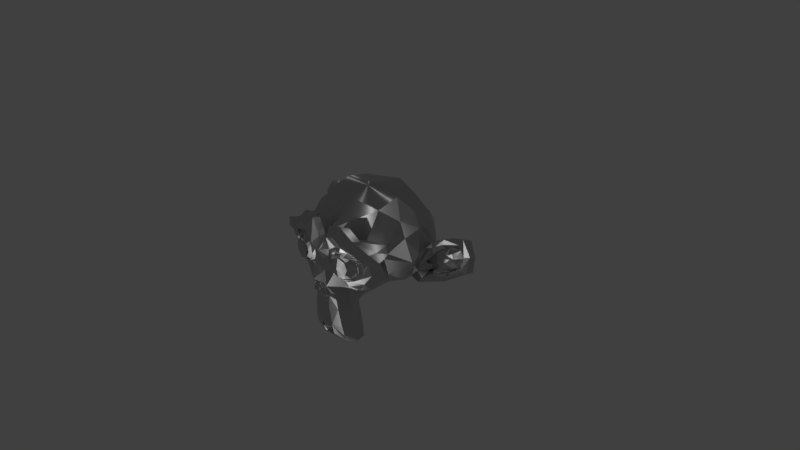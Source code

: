 # Source: Using_nodes.blend  (saved by Blender 2.78.0; exported with 4.5.12 LTS)
import bpy
from mathutils import Matrix  # noqa: F401  (used for matrix-valued properties, if any)

bpy.ops.wm.read_factory_settings(use_empty=True)
scene = bpy.context.scene
scene.name = 'Scene'

# ---- collections
col_collection_1 = bpy.data.collections.new('Collection 1'); scene.collection.children.link(col_collection_1)

# ---- materials (node trees are filled in below, after node groups)
mat_material_001 = bpy.data.materials.new('Material.001')
mat_material_001.alpha_threshold = 0.0
mat_material_001.roughness = 0.5

# ---- material node trees
mat_material_001.use_nodes = True; mat_material_001.node_tree.nodes.clear()
_N = mat_material_001.node_tree.nodes; _L = mat_material_001.node_tree.links
n0 = _N.new('ShaderNodeOutputMaterial'); n0.name = 'Material Output'; n0.location = (620, 330)
n1 = _N.new('ShaderNodeBsdfAnisotropic'); n1.name = 'Anisotropic BSDF'; n1.location = (237, 353)
n1.distribution = 'GGX'
n1.inputs[1].default_value = 0.4472
n1.inputs[2].default_value = 0.7
_L.new(n1.outputs[0], n0.inputs[0])
n0.is_active_output = True

# ---- world
world_world = bpy.data.worlds.new('World'); scene.world = world_world
world_world.color = (0.05088, 0.05088, 0.05088)
world_world.use_sun_shadow = False
world_world.sun_shadow_jitter_overblur = 0.0
world_world.cycles.sampling_method = 'MANUAL'

# ---- cameras
cam_camera = bpy.data.cameras.new('Camera')
cam_camera.clip_end = 100.0
cam_camera.lens = 35.0
cam_camera.sensor_width = 32.0
cam_camera.sensor_height = 18.0
cam_camera.ortho_scale = 7.314
cam_camera.dof.focus_distance = 0.0

# ---- lights
light_point = bpy.data.lights.new('Point', 'POINT')
light_point.transmission_factor = 0.0
light_point.energy = 100.0
light_point.shadow_buffer_clip_start = 0.5
light_point.shadow_soft_size = 0.1
light_point.shadow_maximum_resolution = 0.006
light_point.use_absolute_resolution = True
light_lamp = bpy.data.lights.new('Lamp', 'POINT')
light_lamp.transmission_factor = 0.0
light_lamp.cutoff_distance = 30.0
light_lamp.energy = 100.0
light_lamp.shadow_buffer_clip_start = 1.001
light_lamp.shadow_soft_size = 0.1
light_lamp.shadow_maximum_resolution = 0.006
light_lamp.use_absolute_resolution = True

# ---- meshes
me_suzanne = bpy.data.meshes.new('Suzanne')
me_suzanne.from_pydata([(0.4375, -0.7656, 0.1641), (-0.4375, -0.7656, 0.1641), (0.5, -0.6875, 0.09375), (-0.5, -0.6875, 0.09375), (0.5469, -0.5781, 0.05469), (-0.5469, -0.5781, 0.05469), (0.3516, -0.6172, -0.02344), (-0.3516, -0.6172, -0.02344), (0.3516, -0.7188, 0.03125), (-0.3516, -0.7188, 0.03125), (0.3516, -0.7812, 0.1328), (-0.3516, -0.7812, 0.1328), (0.2734, -0.7969, 0.1641), (-0.2734, -0.7969, 0.1641), (0.2031, -0.7422, 0.09375), (-0.2031, -0.7422, 0.09375), (0.1562, -0.6484, 0.05469), (-0.1562, -0.6484, 0.05469), (0.07812, -0.6562, 0.2422), (-0.07812, -0.6562, 0.2422), (0.1406, -0.7422, 0.2422), (-0.1406, -0.7422, 0.2422), (0.2422, -0.7969, 0.2422), (-0.2422, -0.7969, 0.2422), (0.2734, -0.7969, 0.3281), (-0.2734, -0.7969, 0.3281), (0.2031, -0.7422, 0.3906), (-0.2031, -0.7422, 0.3906), (0.1562, -0.6484, 0.4375), (-0.1562, -0.6484, 0.4375), (0.3516, -0.6172, 0.5156), (-0.3516, -0.6172, 0.5156), (0.3516, -0.7188, 0.4531), (-0.3516, -0.7188, 0.4531), (0.3516, -0.7812, 0.3594), (-0.3516, -0.7812, 0.3594), (0.4375, -0.7656, 0.3281), (-0.4375, -0.7656, 0.3281), (0.5, -0.6875, 0.3906), (-0.5, -0.6875, 0.3906), (0.5469, -0.5781, 0.4375), (-0.5469, -0.5781, 0.4375), (0.625, -0.5625, 0.2422), (-0.625, -0.5625, 0.2422), (0.5625, -0.6719, 0.2422), (-0.5625, -0.6719, 0.2422), (0.4688, -0.7578, 0.2422), (-0.4688, -0.7578, 0.2422), (0.4766, -0.7734, 0.2422), (-0.4766, -0.7734, 0.2422), (0.4453, -0.7812, 0.3359), (-0.4453, -0.7812, 0.3359), (0.3516, -0.8047, 0.375), (-0.3516, -0.8047, 0.375), (0.2656, -0.8203, 0.3359), (-0.2656, -0.8203, 0.3359), (0.2266, -0.8203, 0.2422), (-0.2266, -0.8203, 0.2422), (0.2656, -0.8203, 0.1562), (-0.2656, -0.8203, 0.1562), (0.3516, -0.8281, 0.2422), (-0.3516, -0.8281, 0.2422), (0.3516, -0.8047, 0.1172), (-0.3516, -0.8047, 0.1172), (0.4453, -0.7812, 0.1562), (-0.4453, -0.7812, 0.1562), (0.0, -0.7422, 0.4297), (0.0, -0.8203, 0.3516), (0.0, -0.7344, -0.6797), (0.0, -0.7812, -0.3203), (0.0, -0.7969, -0.1875), (0.0, -0.7188, -0.7734), (0.0, -0.6016, 0.4062), (0.0, -0.5703, 0.5703), (0.0, 0.5469, 0.8984), (0.0, 0.8516, 0.5625), (0.0, 0.8281, 0.07031), (0.0, 0.3516, -0.3828), (0.2031, -0.5625, -0.1875), (-0.2031, -0.5625, -0.1875), (0.3125, -0.5703, -0.4375), (-0.3125, -0.5703, -0.4375), (0.3516, -0.5703, -0.6953), (-0.3516, -0.5703, -0.6953), (0.3672, -0.5312, -0.8906), (-0.3672, -0.5312, -0.8906), (0.3281, -0.5234, -0.9453), (-0.3281, -0.5234, -0.9453), (0.1797, -0.5547, -0.9688), (-0.1797, -0.5547, -0.9688), (0.0, -0.5781, -0.9844), (0.4375, -0.5312, -0.1406), (-0.4375, -0.5312, -0.1406), (0.6328, -0.5391, -0.03906), (-0.6328, -0.5391, -0.03906), (0.8281, -0.4453, 0.1484), (-0.8281, -0.4453, 0.1484), (0.8594, -0.5938, 0.4297), (-0.8594, -0.5938, 0.4297), (0.7109, -0.625, 0.4844), (-0.7109, -0.625, 0.4844), (0.4922, -0.6875, 0.6016), (-0.4922, -0.6875, 0.6016), (0.3203, -0.7344, 0.7578), (-0.3203, -0.7344, 0.7578), (0.1562, -0.7578, 0.7188), (-0.1562, -0.7578, 0.7188), (0.0625, -0.75, 0.4922), (-0.0625, -0.75, 0.4922), (0.1641, -0.7734, 0.4141), (-0.1641, -0.7734, 0.4141), (0.125, -0.7656, 0.3047), (-0.125, -0.7656, 0.3047), (0.2031, -0.7422, 0.09375), (-0.2031, -0.7422, 0.09375), (0.375, -0.7031, 0.01562), (-0.375, -0.7031, 0.01562), (0.4922, -0.6719, 0.0625), (-0.4922, -0.6719, 0.0625), (0.625, -0.6484, 0.1875), (-0.625, -0.6484, 0.1875), (0.6406, -0.6484, 0.2969), (-0.6406, -0.6484, 0.2969), (0.6016, -0.6641, 0.375), (-0.6016, -0.6641, 0.375), (0.4297, -0.7188, 0.4375), (-0.4297, -0.7188, 0.4375), (0.25, -0.7578, 0.4688), (-0.25, -0.7578, 0.4688), (0.0, -0.7344, -0.7656), (0.1094, -0.7344, -0.7188), (-0.1094, -0.7344, -0.7188), (0.1172, -0.7109, -0.8359), (-0.1172, -0.7109, -0.8359), (0.0625, -0.6953, -0.8828), (-0.0625, -0.6953, -0.8828), (0.0, -0.6875, -0.8906), (0.0, -0.75, -0.1953), (0.0, -0.7422, -0.1406), (0.1016, -0.7422, -0.1484), (-0.1016, -0.7422, -0.1484), (0.125, -0.75, -0.2266), (-0.125, -0.75, -0.2266), (0.08594, -0.7422, -0.2891), (-0.08594, -0.7422, -0.2891), (0.3984, -0.6719, -0.04688), (-0.3984, -0.6719, -0.04688), (0.6172, -0.625, 0.05469), (-0.6172, -0.625, 0.05469), (0.7266, -0.6016, 0.2031), (-0.7266, -0.6016, 0.2031), (0.7422, -0.6562, 0.375), (-0.7422, -0.6562, 0.375), (0.6875, -0.7266, 0.4141), (-0.6875, -0.7266, 0.4141), (0.4375, -0.7969, 0.5469), (-0.4375, -0.7969, 0.5469), (0.3125, -0.8359, 0.6406), (-0.3125, -0.8359, 0.6406), (0.2031, -0.8516, 0.6172), (-0.2031, -0.8516, 0.6172), (0.1016, -0.8438, 0.4297), (-0.1016, -0.8438, 0.4297), (0.125, -0.8125, -0.1016), (-0.125, -0.8125, -0.1016), (0.2109, -0.7109, -0.4453), (-0.2109, -0.7109, -0.4453), (0.25, -0.6875, -0.7031), (-0.25, -0.6875, -0.7031), (0.2656, -0.6641, -0.8203), (-0.2656, -0.6641, -0.8203), (0.2344, -0.6328, -0.9141), (-0.2344, -0.6328, -0.9141), (0.1641, -0.6328, -0.9297), (-0.1641, -0.6328, -0.9297), (0.0, -0.6406, -0.9453), (0.0, -0.7266, 0.04688), (0.0, -0.7656, 0.2109), (0.3281, -0.7422, 0.4766), (-0.3281, -0.7422, 0.4766), (0.1641, -0.75, 0.1406), (-0.1641, -0.75, 0.1406), (0.1328, -0.7578, 0.2109), (-0.1328, -0.7578, 0.2109), (0.1172, -0.7344, -0.6875), (-0.1172, -0.7344, -0.6875), (0.07812, -0.75, -0.4453), (-0.07812, -0.75, -0.4453), (0.0, -0.75, -0.4453), (0.0, -0.7422, -0.3281), (0.09375, -0.7812, -0.2734), (-0.09375, -0.7812, -0.2734), (0.1328, -0.7969, -0.2266), (-0.1328, -0.7969, -0.2266), (0.1094, -0.7812, -0.1328), (-0.1094, -0.7812, -0.1328), (0.03906, -0.7812, -0.125), (-0.03906, -0.7812, -0.125), (0.0, -0.8281, -0.2031), (0.04688, -0.8125, -0.1484), (-0.04688, -0.8125, -0.1484), (0.09375, -0.8125, -0.1562), (-0.09375, -0.8125, -0.1562), (0.1094, -0.8281, -0.2266), (-0.1094, -0.8281, -0.2266), (0.07812, -0.8047, -0.25), (-0.07812, -0.8047, -0.25), (0.0, -0.8047, -0.2891), (0.2578, -0.5547, -0.3125), (-0.2578, -0.5547, -0.3125), (0.1641, -0.7109, -0.2422), (-0.1641, -0.7109, -0.2422), (0.1797, -0.7109, -0.3125), (-0.1797, -0.7109, -0.3125), (0.2344, -0.5547, -0.25), (-0.2344, -0.5547, -0.25), (0.0, -0.6875, -0.875), (0.04688, -0.6875, -0.8672), (-0.04688, -0.6875, -0.8672), (0.09375, -0.7109, -0.8203), (-0.09375, -0.7109, -0.8203), (0.09375, -0.7266, -0.7422), (-0.09375, -0.7266, -0.7422), (0.0, -0.6562, -0.7812), (0.09375, -0.6641, -0.75), (-0.09375, -0.6641, -0.75), (0.09375, -0.6406, -0.8125), (-0.09375, -0.6406, -0.8125), (0.04688, -0.6328, -0.8516), (-0.04688, -0.6328, -0.8516), (0.0, -0.6328, -0.8594), (0.1719, -0.7812, 0.2188), (-0.1719, -0.7812, 0.2188), (0.1875, -0.7734, 0.1562), (-0.1875, -0.7734, 0.1562), (0.3359, -0.7578, 0.4297), (-0.3359, -0.7578, 0.4297), (0.2734, -0.7734, 0.4219), (-0.2734, -0.7734, 0.4219), (0.4219, -0.7734, 0.3984), (-0.4219, -0.7734, 0.3984), (0.5625, -0.6953, 0.3516), (-0.5625, -0.6953, 0.3516), (0.5859, -0.6875, 0.2891), (-0.5859, -0.6875, 0.2891), (0.5781, -0.6797, 0.1953), (-0.5781, -0.6797, 0.1953), (0.4766, -0.7188, 0.1016), (-0.4766, -0.7188, 0.1016), (0.375, -0.7422, 0.0625), (-0.375, -0.7422, 0.0625), (0.2266, -0.7812, 0.1094), (-0.2266, -0.7812, 0.1094), (0.1797, -0.7812, 0.2969), (-0.1797, -0.7812, 0.2969), (0.2109, -0.7812, 0.375), (-0.2109, -0.7812, 0.375), (0.2344, -0.7578, 0.3594), (-0.2344, -0.7578, 0.3594), (0.1953, -0.7578, 0.2969), (-0.1953, -0.7578, 0.2969), (0.2422, -0.7578, 0.125), (-0.2422, -0.7578, 0.125), (0.375, -0.7266, 0.08594), (-0.375, -0.7266, 0.08594), (0.4609, -0.7031, 0.1172), (-0.4609, -0.7031, 0.1172), (0.5469, -0.6719, 0.2109), (-0.5469, -0.6719, 0.2109), (0.5547, -0.6719, 0.2812), (-0.5547, -0.6719, 0.2812), (0.5312, -0.6797, 0.3359), (-0.5312, -0.6797, 0.3359), (0.4141, -0.75, 0.3906), (-0.4141, -0.75, 0.3906), (0.2812, -0.7656, 0.3984), (-0.2812, -0.7656, 0.3984), (0.3359, -0.75, 0.4062), (-0.3359, -0.75, 0.4062), (0.2031, -0.75, 0.1719), (-0.2031, -0.75, 0.1719), (0.1953, -0.75, 0.2266), (-0.1953, -0.75, 0.2266), (0.1094, -0.6094, 0.4609), (-0.1094, -0.6094, 0.4609), (0.1953, -0.6172, 0.6641), (-0.1953, -0.6172, 0.6641), (0.3359, -0.5938, 0.6875), (-0.3359, -0.5938, 0.6875), (0.4844, -0.5547, 0.5547), (-0.4844, -0.5547, 0.5547), (0.6797, -0.4922, 0.4531), (-0.6797, -0.4922, 0.4531), (0.7969, -0.4609, 0.4062), (-0.7969, -0.4609, 0.4062), (0.7734, -0.375, 0.1641), (-0.7734, -0.375, 0.1641), (0.6016, -0.4141, 0.0), (-0.6016, -0.4141, 0.0), (0.4375, -0.4688, -0.09375), (-0.4375, -0.4688, -0.09375), (0.0, -0.2891, 0.8984), (0.0, 0.07812, 0.9844), (0.0, 0.6719, -0.1953), (0.0, -0.1875, -0.4609), (0.0, -0.4609, -0.9766), (0.0, -0.3438, -0.8047), (0.0, -0.3203, -0.5703), (0.0, -0.2812, -0.4844), (0.8516, -0.05469, 0.2344), (-0.8516, -0.05469, 0.2344), (0.8594, 0.04688, 0.3203), (-0.8594, 0.04688, 0.3203), (0.7734, 0.4375, 0.2656), (-0.7734, 0.4375, 0.2656), (0.4609, 0.7031, 0.4375), (-0.4609, 0.7031, 0.4375), (0.7344, -0.07031, -0.04688), (-0.7344, -0.07031, -0.04688), (0.5938, 0.1641, -0.125), (-0.5938, 0.1641, -0.125), (0.6406, 0.4297, -0.007812), (-0.6406, 0.4297, -0.007812), (0.3359, 0.6641, 0.05469), (-0.3359, 0.6641, 0.05469), (0.2344, -0.4062, -0.3516), (-0.2344, -0.4062, -0.3516), (0.1797, -0.2578, -0.4141), (-0.1797, -0.2578, -0.4141), (0.2891, -0.3828, -0.7109), (-0.2891, -0.3828, -0.7109), (0.25, -0.3906, -0.5), (-0.25, -0.3906, -0.5), (0.3281, -0.3984, -0.9141), (-0.3281, -0.3984, -0.9141), (0.1406, -0.3672, -0.7578), (-0.1406, -0.3672, -0.7578), (0.125, -0.3594, -0.5391), (-0.125, -0.3594, -0.5391), (0.1641, -0.4375, -0.9453), (-0.1641, -0.4375, -0.9453), (0.2188, -0.4297, -0.2812), (-0.2188, -0.4297, -0.2812), (0.2109, -0.4688, -0.2266), (-0.2109, -0.4688, -0.2266), (0.2031, -0.5, -0.1719), (-0.2031, -0.5, -0.1719), (0.2109, -0.1641, -0.3906), (-0.2109, -0.1641, -0.3906), (0.2969, 0.2656, -0.3125), (-0.2969, 0.2656, -0.3125), (0.3438, 0.5391, -0.1484), (-0.3438, 0.5391, -0.1484), (0.4531, 0.3828, 0.8672), (-0.4531, 0.3828, 0.8672), (0.4531, 0.07031, 0.9297), (-0.4531, 0.07031, 0.9297), (0.4531, -0.2344, 0.8516), (-0.4531, -0.2344, 0.8516), (0.4609, -0.4297, 0.5234), (-0.4609, -0.4297, 0.5234), (0.7266, -0.3359, 0.4062), (-0.7266, -0.3359, 0.4062), (0.6328, -0.2812, 0.4531), (-0.6328, -0.2812, 0.4531), (0.6406, -0.05469, 0.7031), (-0.6406, -0.05469, 0.7031), (0.7969, -0.125, 0.5625), (-0.7969, -0.125, 0.5625), (0.7969, 0.1172, 0.6172), (-0.7969, 0.1172, 0.6172), (0.6406, 0.1953, 0.75), (-0.6406, 0.1953, 0.75), (0.6406, 0.4453, 0.6797), (-0.6406, 0.4453, 0.6797), (0.7969, 0.3594, 0.5391), (-0.7969, 0.3594, 0.5391), (0.6172, 0.5859, 0.3281), (-0.6172, 0.5859, 0.3281), (0.4844, 0.5469, 0.02344), (-0.4844, 0.5469, 0.02344), (0.8203, 0.2031, 0.3281), (-0.8203, 0.2031, 0.3281), (0.4062, -0.1484, -0.1719), (-0.4062, -0.1484, -0.1719), (0.4297, 0.2109, -0.1953), (-0.4297, 0.2109, -0.1953), (0.8906, 0.2344, 0.4062), (-0.8906, 0.2344, 0.4062), (0.7734, 0.125, -0.1406), (-0.7734, 0.125, -0.1406), (1.039, 0.3281, -0.1016), (-1.039, 0.3281, -0.1016), (1.281, 0.4297, 0.05469), (-1.281, 0.4297, 0.05469), (1.352, 0.4219, 0.3203), (-1.352, 0.4219, 0.3203), (1.234, 0.4219, 0.5078), (-1.234, 0.4219, 0.5078), (1.023, 0.3125, 0.4766), (-1.023, 0.3125, 0.4766), (1.016, 0.2891, 0.4141), (-1.016, 0.2891, 0.4141), (1.188, 0.3906, 0.4375), (-1.188, 0.3906, 0.4375), (1.266, 0.4062, 0.2891), (-1.266, 0.4062, 0.2891), (1.211, 0.4062, 0.07812), (-1.211, 0.4062, 0.07812), (1.031, 0.3047, -0.03906), (-1.031, 0.3047, -0.03906), (0.8281, 0.1328, -0.07031), (-0.8281, 0.1328, -0.07031), (0.9219, 0.2188, 0.3594), (-0.9219, 0.2188, 0.3594), (0.9453, 0.2891, 0.3047), (-0.9453, 0.2891, 0.3047), (0.8828, 0.2109, -0.02344), (-0.8828, 0.2109, -0.02344), (1.039, 0.3672, 0.0), (-1.039, 0.3672, 0.0), (1.188, 0.4453, 0.09375), (-1.188, 0.4453, 0.09375), (1.234, 0.4453, 0.25), (-1.234, 0.4453, 0.25), (1.172, 0.4375, 0.3594), (-1.172, 0.4375, 0.3594), (1.023, 0.3594, 0.3438), (-1.023, 0.3594, 0.3438), (0.8438, 0.2109, 0.2891), (-0.8438, 0.2109, 0.2891), (0.8359, 0.2734, 0.1719), (-0.8359, 0.2734, 0.1719), (0.7578, 0.2734, 0.09375), (-0.7578, 0.2734, 0.09375), (0.8203, 0.2734, 0.08594), (-0.8203, 0.2734, 0.08594), (0.8438, 0.2734, 0.01562), (-0.8438, 0.2734, 0.01562), (0.8125, 0.2734, -0.01562), (-0.8125, 0.2734, -0.01562), (0.7266, 0.07031, 0.0), (-0.7266, 0.07031, 0.0), (0.7188, 0.1719, -0.02344), (-0.7188, 0.1719, -0.02344), (0.7188, 0.1875, 0.03906), (-0.7188, 0.1875, 0.03906), (0.7969, 0.2109, 0.2031), (-0.7969, 0.2109, 0.2031), (0.8906, 0.2656, 0.2422), (-0.8906, 0.2656, 0.2422), (0.8906, 0.3203, 0.2344), (-0.8906, 0.3203, 0.2344), (0.8125, 0.3203, -0.01562), (-0.8125, 0.3203, -0.01562), (0.8516, 0.3203, 0.01562), (-0.8516, 0.3203, 0.01562), (0.8281, 0.3203, 0.07812), (-0.8281, 0.3203, 0.07812), (0.7656, 0.3203, 0.09375), (-0.7656, 0.3203, 0.09375), (0.8438, 0.3203, 0.1719), (-0.8438, 0.3203, 0.1719), (1.039, 0.4141, 0.3281), (-1.039, 0.4141, 0.3281), (1.188, 0.4844, 0.3438), (-1.188, 0.4844, 0.3438), (1.258, 0.4922, 0.2422), (-1.258, 0.4922, 0.2422), (1.211, 0.4844, 0.08594), (-1.211, 0.4844, 0.08594), (1.047, 0.4219, 0.0), (-1.047, 0.4219, 0.0), (0.8828, 0.2656, -0.01562), (-0.8828, 0.2656, -0.01562), (0.9531, 0.3438, 0.2891), (-0.9531, 0.3438, 0.2891), (0.8906, 0.3281, 0.1094), (-0.8906, 0.3281, 0.1094), (0.9375, 0.3359, 0.0625), (-0.9375, 0.3359, 0.0625), (1.0, 0.3672, 0.125), (-1.0, 0.3672, 0.125), (0.9609, 0.3516, 0.1719), (-0.9609, 0.3516, 0.1719), (1.016, 0.375, 0.2344), (-1.016, 0.375, 0.2344), (1.055, 0.3828, 0.1875), (-1.055, 0.3828, 0.1875), (1.109, 0.3906, 0.2109), (-1.109, 0.3906, 0.2109), (1.086, 0.3906, 0.2734), (-1.086, 0.3906, 0.2734), (1.023, 0.4844, 0.4375), (-1.023, 0.4844, 0.4375), (1.25, 0.5469, 0.4688), (-1.25, 0.5469, 0.4688), (1.367, 0.5, 0.2969), (-1.367, 0.5, 0.2969), (1.312, 0.5312, 0.05469), (-1.312, 0.5312, 0.05469), (1.039, 0.4922, -0.08594), (-1.039, 0.4922, -0.08594), (0.7891, 0.3281, -0.125), (-0.7891, 0.3281, -0.125), (0.8594, 0.3828, 0.3828), (-0.8594, 0.3828, 0.3828)], [], [(46, 0, 2, 44), (3, 1, 47, 45), (44, 2, 4, 42), (5, 3, 45, 43), (2, 8, 6, 4), (7, 9, 3, 5), (0, 10, 8, 2), (9, 11, 1, 3), (10, 12, 14, 8), (15, 13, 11, 9), (8, 14, 16, 6), (17, 15, 9, 7), (14, 20, 18, 16), (19, 21, 15, 17), (12, 22, 20, 14), (21, 23, 13, 15), (22, 24, 26, 20), (27, 25, 23, 21), (20, 26, 28, 18), (29, 27, 21, 19), (26, 32, 30, 28), (31, 33, 27, 29), (24, 34, 32, 26), (33, 35, 25, 27), (34, 36, 38, 32), (39, 37, 35, 33), (32, 38, 40, 30), (41, 39, 33, 31), (38, 44, 42, 40), (43, 45, 39, 41), (36, 46, 44, 38), (45, 47, 37, 39), (46, 36, 50, 48), (51, 37, 47, 49), (36, 34, 52, 50), (53, 35, 37, 51), (34, 24, 54, 52), (55, 25, 35, 53), (24, 22, 56, 54), (57, 23, 25, 55), (22, 12, 58, 56), (59, 13, 23, 57), (12, 10, 62, 58), (63, 11, 13, 59), (10, 0, 64, 62), (65, 1, 11, 63), (0, 46, 48, 64), (49, 47, 1, 65), (60, 64, 48), (49, 65, 61), (62, 64, 60), (61, 65, 63), (60, 58, 62), (63, 59, 61), (60, 56, 58), (59, 57, 61), (60, 54, 56), (57, 55, 61), (60, 52, 54), (55, 53, 61), (60, 50, 52), (53, 51, 61), (60, 48, 50), (51, 49, 61), (88, 173, 175, 90), (175, 174, 89, 90), (86, 171, 173, 88), (174, 172, 87, 89), (84, 169, 171, 86), (172, 170, 85, 87), (82, 167, 169, 84), (170, 168, 83, 85), (80, 165, 167, 82), (168, 166, 81, 83), (78, 91, 145, 163), (146, 92, 79, 164), (91, 93, 147, 145), (148, 94, 92, 146), (93, 95, 149, 147), (150, 96, 94, 148), (95, 97, 151, 149), (152, 98, 96, 150), (97, 99, 153, 151), (154, 100, 98, 152), (99, 101, 155, 153), (156, 102, 100, 154), (101, 103, 157, 155), (158, 104, 102, 156), (103, 105, 159, 157), (160, 106, 104, 158), (105, 107, 161, 159), (162, 108, 106, 160), (107, 66, 67, 161), (67, 66, 108, 162), (109, 127, 159, 161), (160, 128, 110, 162), (127, 178, 157, 159), (158, 179, 128, 160), (125, 155, 157, 178), (158, 156, 126, 179), (123, 153, 155, 125), (156, 154, 124, 126), (121, 151, 153, 123), (154, 152, 122, 124), (119, 149, 151, 121), (152, 150, 120, 122), (117, 147, 149, 119), (150, 148, 118, 120), (115, 145, 147, 117), (148, 146, 116, 118), (113, 163, 145, 115), (146, 164, 114, 116), (113, 180, 176, 163), (176, 181, 114, 164), (109, 161, 67, 111), (67, 162, 110, 112), (111, 67, 177, 182), (177, 67, 112, 183), (176, 180, 182, 177), (183, 181, 176, 177), (134, 136, 175, 173), (175, 136, 135, 174), (132, 134, 173, 171), (174, 135, 133, 172), (130, 132, 171, 169), (172, 133, 131, 170), (165, 186, 184, 167), (185, 187, 166, 168), (130, 169, 167, 184), (168, 170, 131, 185), (143, 189, 188, 186), (188, 189, 144, 187), (184, 186, 188, 68), (188, 187, 185, 68), (129, 130, 184, 68), (185, 131, 129, 68), (141, 192, 190, 143), (191, 193, 142, 144), (139, 194, 192, 141), (193, 195, 140, 142), (138, 196, 194, 139), (195, 197, 138, 140), (137, 70, 196, 138), (197, 70, 137, 138), (189, 143, 190, 69), (191, 144, 189, 69), (69, 190, 205, 207), (206, 191, 69, 207), (70, 198, 199, 196), (200, 198, 70, 197), (196, 199, 201, 194), (202, 200, 197, 195), (194, 201, 203, 192), (204, 202, 195, 193), (192, 203, 205, 190), (206, 204, 193, 191), (198, 203, 201, 199), (202, 204, 198, 200), (198, 207, 205, 203), (206, 207, 198, 204), (138, 139, 163, 176), (164, 140, 138, 176), (139, 141, 210, 163), (211, 142, 140, 164), (141, 143, 212, 210), (213, 144, 142, 211), (143, 186, 165, 212), (166, 187, 144, 213), (80, 208, 212, 165), (213, 209, 81, 166), (208, 214, 210, 212), (211, 215, 209, 213), (78, 163, 210, 214), (211, 164, 79, 215), (130, 129, 71, 221), (71, 129, 131, 222), (132, 130, 221, 219), (222, 131, 133, 220), (134, 132, 219, 217), (220, 133, 135, 218), (136, 134, 217, 216), (218, 135, 136, 216), (216, 217, 228, 230), (229, 218, 216, 230), (217, 219, 226, 228), (227, 220, 218, 229), (219, 221, 224, 226), (225, 222, 220, 227), (221, 71, 223, 224), (223, 71, 222, 225), (223, 230, 228, 224), (229, 230, 223, 225), (224, 228, 226), (227, 229, 225), (182, 180, 233, 231), (234, 181, 183, 232), (111, 182, 231, 253), (232, 183, 112, 254), (109, 111, 253, 255), (254, 112, 110, 256), (180, 113, 251, 233), (252, 114, 181, 234), (113, 115, 249, 251), (250, 116, 114, 252), (115, 117, 247, 249), (248, 118, 116, 250), (117, 119, 245, 247), (246, 120, 118, 248), (119, 121, 243, 245), (244, 122, 120, 246), (121, 123, 241, 243), (242, 124, 122, 244), (123, 125, 239, 241), (240, 126, 124, 242), (125, 178, 235, 239), (236, 179, 126, 240), (178, 127, 237, 235), (238, 128, 179, 236), (127, 109, 255, 237), (256, 110, 128, 238), (237, 255, 257, 275), (258, 256, 238, 276), (235, 237, 275, 277), (276, 238, 236, 278), (239, 235, 277, 273), (278, 236, 240, 274), (241, 239, 273, 271), (274, 240, 242, 272), (243, 241, 271, 269), (272, 242, 244, 270), (245, 243, 269, 267), (270, 244, 246, 268), (247, 245, 267, 265), (268, 246, 248, 266), (249, 247, 265, 263), (266, 248, 250, 264), (251, 249, 263, 261), (264, 250, 252, 262), (233, 251, 261, 279), (262, 252, 234, 280), (255, 253, 259, 257), (260, 254, 256, 258), (253, 231, 281, 259), (282, 232, 254, 260), (231, 233, 279, 281), (280, 234, 232, 282), (66, 107, 283, 72), (284, 108, 66, 72), (107, 105, 285, 283), (286, 106, 108, 284), (105, 103, 287, 285), (288, 104, 106, 286), (103, 101, 289, 287), (290, 102, 104, 288), (101, 99, 291, 289), (292, 100, 102, 290), (99, 97, 293, 291), (294, 98, 100, 292), (97, 95, 295, 293), (296, 96, 98, 294), (95, 93, 297, 295), (298, 94, 96, 296), (93, 91, 299, 297), (300, 92, 94, 298), (307, 308, 327, 337), (328, 308, 307, 338), (306, 307, 337, 335), (338, 307, 306, 336), (305, 306, 335, 339), (336, 306, 305, 340), (88, 90, 305, 339), (305, 90, 89, 340), (86, 88, 339, 333), (340, 89, 87, 334), (84, 86, 333, 329), (334, 87, 85, 330), (82, 84, 329, 331), (330, 85, 83, 332), (329, 335, 337, 331), (338, 336, 330, 332), (329, 333, 339, 335), (340, 334, 330, 336), (325, 331, 337, 327), (338, 332, 326, 328), (80, 82, 331, 325), (332, 83, 81, 326), (208, 341, 343, 214), (344, 342, 209, 215), (80, 325, 341, 208), (342, 326, 81, 209), (78, 214, 343, 345), (344, 215, 79, 346), (78, 345, 299, 91), (300, 346, 79, 92), (76, 323, 351, 303), (352, 324, 76, 303), (303, 351, 349, 77), (350, 352, 303, 77), (77, 349, 347, 304), (348, 350, 77, 304), (304, 347, 327, 308), (328, 348, 304, 308), (325, 327, 347, 341), (348, 328, 326, 342), (295, 297, 317, 309), (318, 298, 296, 310), (75, 315, 323, 76), (324, 316, 75, 76), (301, 357, 355, 302), (356, 358, 301, 302), (302, 355, 353, 74), (354, 356, 302, 74), (74, 353, 315, 75), (316, 354, 74, 75), (291, 293, 361, 363), (362, 294, 292, 364), (363, 361, 367, 365), (368, 362, 364, 366), (365, 367, 369, 371), (370, 368, 366, 372), (371, 369, 375, 373), (376, 370, 372, 374), (313, 377, 373, 375), (374, 378, 314, 376), (315, 353, 373, 377), (374, 354, 316, 378), (353, 355, 371, 373), (372, 356, 354, 374), (355, 357, 365, 371), (366, 358, 356, 372), (357, 359, 363, 365), (364, 360, 358, 366), (289, 291, 363, 359), (364, 292, 290, 360), (73, 359, 357, 301), (358, 360, 73, 301), (283, 285, 287, 289), (288, 286, 284, 290), (283, 289, 359, 73), (360, 290, 284, 73), (72, 283, 73), (73, 284, 72), (293, 295, 309, 361), (310, 296, 294, 362), (309, 311, 367, 361), (368, 312, 310, 362), (311, 381, 369, 367), (370, 382, 312, 368), (313, 375, 369, 381), (370, 376, 314, 382), (347, 349, 385, 383), (386, 350, 348, 384), (317, 383, 385, 319), (386, 384, 318, 320), (297, 299, 383, 317), (384, 300, 298, 318), (299, 343, 341, 383), (342, 344, 300, 384), (341, 347, 383), (384, 348, 342), (299, 345, 343), (344, 346, 300), (313, 321, 379, 377), (380, 322, 314, 378), (315, 377, 379, 323), (380, 378, 316, 324), (319, 385, 379, 321), (380, 386, 320, 322), (349, 351, 379, 385), (380, 352, 350, 386), (323, 379, 351), (352, 380, 324), (399, 387, 413, 401), (414, 388, 400, 402), (399, 401, 403, 397), (404, 402, 400, 398), (397, 403, 405, 395), (406, 404, 398, 396), (395, 405, 407, 393), (408, 406, 396, 394), (393, 407, 409, 391), (410, 408, 394, 392), (391, 409, 411, 389), (412, 410, 392, 390), (409, 419, 417, 411), (418, 420, 410, 412), (407, 421, 419, 409), (420, 422, 408, 410), (405, 423, 421, 407), (422, 424, 406, 408), (403, 425, 423, 405), (424, 426, 404, 406), (401, 427, 425, 403), (426, 428, 402, 404), (401, 413, 415, 427), (416, 414, 402, 428), (317, 319, 443, 441), (444, 320, 318, 442), (319, 389, 411, 443), (412, 390, 320, 444), (309, 317, 441, 311), (442, 318, 310, 312), (381, 429, 413, 387), (414, 430, 382, 388), (411, 417, 439, 443), (440, 418, 412, 444), (437, 445, 443, 439), (444, 446, 438, 440), (433, 445, 437, 435), (438, 446, 434, 436), (431, 447, 445, 433), (446, 448, 432, 434), (429, 447, 431, 449), (432, 448, 430, 450), (413, 429, 449, 415), (450, 430, 414, 416), (311, 447, 429, 381), (430, 448, 312, 382), (311, 441, 445, 447), (446, 442, 312, 448), (441, 443, 445), (446, 444, 442), (415, 449, 451, 475), (452, 450, 416, 476), (449, 431, 461, 451), (462, 432, 450, 452), (431, 433, 459, 461), (460, 434, 432, 462), (433, 435, 457, 459), (458, 436, 434, 460), (435, 437, 455, 457), (456, 438, 436, 458), (437, 439, 453, 455), (454, 440, 438, 456), (439, 417, 473, 453), (474, 418, 440, 454), (427, 415, 475, 463), (476, 416, 428, 464), (425, 427, 463, 465), (464, 428, 426, 466), (423, 425, 465, 467), (466, 426, 424, 468), (421, 423, 467, 469), (468, 424, 422, 470), (419, 421, 469, 471), (470, 422, 420, 472), (417, 419, 471, 473), (472, 420, 418, 474), (457, 455, 479, 477), (480, 456, 458, 478), (477, 479, 481, 483), (482, 480, 478, 484), (483, 481, 487, 485), (488, 482, 484, 486), (485, 487, 489, 491), (490, 488, 486, 492), (463, 475, 485, 491), (486, 476, 464, 492), (451, 483, 485, 475), (486, 484, 452, 476), (451, 461, 477, 483), (478, 462, 452, 484), (457, 477, 461, 459), (462, 478, 458, 460), (453, 473, 479, 455), (480, 474, 454, 456), (471, 481, 479, 473), (480, 482, 472, 474), (469, 487, 481, 471), (482, 488, 470, 472), (467, 489, 487, 469), (488, 490, 468, 470), (465, 491, 489, 467), (490, 492, 466, 468), (463, 491, 465), (466, 492, 464), (391, 389, 503, 501), (504, 390, 392, 502), (393, 391, 501, 499), (502, 392, 394, 500), (395, 393, 499, 497), (500, 394, 396, 498), (397, 395, 497, 495), (498, 396, 398, 496), (399, 397, 495, 493), (496, 398, 400, 494), (387, 399, 493, 505), (494, 400, 388, 506), (493, 501, 503, 505), (504, 502, 494, 506), (493, 495, 499, 501), (500, 496, 494, 502), (495, 497, 499), (500, 498, 496), (313, 381, 387, 505), (388, 382, 314, 506), (313, 505, 503, 321), (504, 506, 314, 322), (319, 321, 503, 389), (504, 322, 320, 390)])
me_suzanne.materials.append(mat_material_001)
me_suzanne.use_remesh_preserve_volume = False
me_suzanne.use_remesh_preserve_attributes = False
me_suzanne.use_mirror_vertex_groups = False
me_suzanne.update()

# ---- objects
ob_point = bpy.data.objects.new('Point', light_point)
ob_suzanne = bpy.data.objects.new('Suzanne', me_suzanne)
ob_lamp = bpy.data.objects.new('Lamp', light_lamp)
ob_camera = bpy.data.objects.new('Camera', cam_camera)

# ---- transforms, parenting, visibility, modifiers, constraints
ob_point.location = (0.0, -5.068, 0.7744)
ob_point.lineart.crease_threshold = 0.0
ob_suzanne.location = (0.0, 0.0, 0.0)
ob_suzanne.lineart.crease_threshold = 0.0
ob_lamp.location = (4.076, 1.005, 5.904)
ob_lamp.rotation_euler = (0.6503, 0.05522, 1.866)
ob_lamp.lock_rotations_4d = False
ob_lamp.empty_display_type = 'ARROWS'
ob_lamp.color = (0.0, 0.0, 0.0, 0.0)
ob_lamp.lineart.crease_threshold = 0.0
ob_camera.location = (7.481, -6.508, 5.344)
ob_camera.rotation_euler = (1.109, 0.0, 0.8149)
ob_camera.lock_rotations_4d = False
ob_camera.empty_display_type = 'ARROWS'
ob_camera.color = (0.0, 0.0, 0.0, 0.0)
ob_camera.display_type = 'WIRE'
ob_camera.lineart.crease_threshold = 0.0

# ---- collection membership
col_collection_1.objects.link(ob_point)
col_collection_1.objects.link(ob_suzanne)
col_collection_1.objects.link(ob_lamp)
col_collection_1.objects.link(ob_camera)

# ---- scene / render settings (as saved in the file)
scene.camera = ob_camera
scene.frame_start = 1; scene.frame_end = 250; scene.frame_set(1)
scene.render.engine = 'CYCLES'
scene.render.resolution_percentage = 50
scene.render.dither_intensity = 0.0
scene.cycles.use_denoising = False
scene.cycles.samples = 128
scene.cycles.sampling_pattern = 'TABULATED_SOBOL'
scene.cycles.light_sampling_threshold = 0.0
scene.cycles.use_adaptive_sampling = False
scene.cycles.use_light_tree = False
scene.cycles.blur_glossy = 0.0
scene.cycles.sample_clamp_indirect = 0.0
scene.view_settings.view_transform = 'Standard'
bpy.context.view_layer.update()

